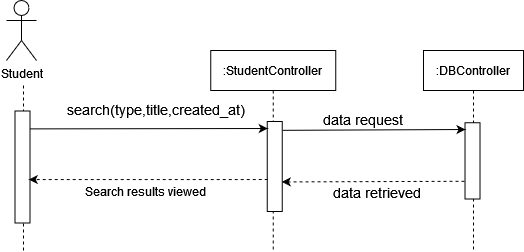

The diagram above was exported from draw.io. Its source (the exported page's mxGraphModel, read from the mxfile embedded in the PNG):
<mxGraphModel dx="1021" dy="-582" grid="1" gridSize="10" guides="1" tooltips="1" connect="1" arrows="1" fold="1" page="1" pageScale="1" pageWidth="850" pageHeight="1100" math="0" shadow="0">
  <root>
    <mxCell id="0" />
    <mxCell id="1" parent="0" />
    <mxCell id="Td2ku4V8jNkps6xAQcZh-498" value="Student" style="shape=umlActor;verticalLabelPosition=bottom;verticalAlign=top;html=1;outlineConnect=0;" vertex="1" parent="1">
      <mxGeometry x="509" y="1150" width="30" height="60" as="geometry" />
    </mxCell>
    <mxCell id="Td2ku4V8jNkps6xAQcZh-500" value=":StudentController" style="shape=umlLifeline;perimeter=lifelinePerimeter;container=1;collapsible=0;recursiveResize=0;rounded=0;shadow=0;strokeWidth=1;" vertex="1" parent="1">
      <mxGeometry x="713.25" y="1200" width="125" height="200" as="geometry" />
    </mxCell>
    <mxCell id="Td2ku4V8jNkps6xAQcZh-503" value="" style="endArrow=none;dashed=1;html=1;entryX=1;entryY=0.5;entryDx=0;entryDy=0;startArrow=none;" edge="1" parent="1">
      <mxGeometry width="50" height="50" relative="1" as="geometry">
        <mxPoint x="526" y="1400" as="sourcePoint" />
        <mxPoint x="525.9999999999998" y="1233.5" as="targetPoint" />
      </mxGeometry>
    </mxCell>
    <mxCell id="Td2ku4V8jNkps6xAQcZh-504" value=":DBController" style="shape=umlLifeline;perimeter=lifelinePerimeter;container=1;collapsible=0;recursiveResize=0;rounded=0;shadow=0;strokeWidth=1;" vertex="1" parent="1">
      <mxGeometry x="926" y="1200" width="100" height="200" as="geometry" />
    </mxCell>
    <mxCell id="Td2ku4V8jNkps6xAQcZh-514" value="" style="rounded=0;whiteSpace=wrap;html=1;rotation=90;" vertex="1" parent="1">
      <mxGeometry x="732.25" y="1308.5" width="90" height="15" as="geometry" />
    </mxCell>
    <mxCell id="Td2ku4V8jNkps6xAQcZh-515" value="" style="rounded=0;whiteSpace=wrap;html=1;rotation=90;" vertex="1" parent="1">
      <mxGeometry x="469" y="1309" width="112" height="15" as="geometry" />
    </mxCell>
    <mxCell id="Td2ku4V8jNkps6xAQcZh-516" value="" style="rounded=0;whiteSpace=wrap;html=1;rotation=90;" vertex="1" parent="1">
      <mxGeometry x="936.8800000000001" y="1302.88" width="76.25" height="15" as="geometry" />
    </mxCell>
    <mxCell id="Td2ku4V8jNkps6xAQcZh-517" value="Search results viewed" style="text;html=1;strokeColor=none;fillColor=none;align=center;verticalAlign=middle;whiteSpace=wrap;rounded=0;" vertex="1" parent="1">
      <mxGeometry x="563" y="1330.75" width="170" height="20" as="geometry" />
    </mxCell>
    <mxCell id="Td2ku4V8jNkps6xAQcZh-518" value="" style="endArrow=classic;html=1;exitX=0.155;exitY=0.283;exitDx=0;exitDy=0;exitPerimeter=0;" edge="1" parent="1">
      <mxGeometry width="50" height="50" relative="1" as="geometry">
        <mxPoint x="532.2549999999999" y="1278.3925" as="sourcePoint" />
        <mxPoint x="770.25" y="1278" as="targetPoint" />
      </mxGeometry>
    </mxCell>
    <mxCell id="Td2ku4V8jNkps6xAQcZh-519" value="" style="endArrow=classic;html=1;dashed=1;entryX=0.447;entryY=0.283;entryDx=0;entryDy=0;entryPerimeter=0;" edge="1" parent="1">
      <mxGeometry width="50" height="50" relative="1" as="geometry">
        <mxPoint x="770.25" y="1329" as="sourcePoint" />
        <mxPoint x="531.2549999999999" y="1329.0545" as="targetPoint" />
      </mxGeometry>
    </mxCell>
    <mxCell id="Td2ku4V8jNkps6xAQcZh-520" value="" style="endArrow=classic;html=1;rounded=0;exitX=0.187;exitY=-0.107;exitDx=0;exitDy=0;exitPerimeter=0;" edge="1" parent="1">
      <mxGeometry width="50" height="50" relative="1" as="geometry">
        <mxPoint x="784.855" y="1279.83" as="sourcePoint" />
        <mxPoint x="968" y="1279" as="targetPoint" />
      </mxGeometry>
    </mxCell>
    <mxCell id="Td2ku4V8jNkps6xAQcZh-521" value="" style="endArrow=classic;html=1;dashed=1;entryX=0.447;entryY=0.283;entryDx=0;entryDy=0;entryPerimeter=0;exitX=0.864;exitY=1.026;exitDx=0;exitDy=0;exitPerimeter=0;" edge="1" parent="1">
      <mxGeometry width="50" height="50" relative="1" as="geometry">
        <mxPoint x="967" y="1330.75" as="sourcePoint" />
        <mxPoint x="784.2649999999999" y="1331.4144999999999" as="targetPoint" />
      </mxGeometry>
    </mxCell>
    <mxCell id="Td2ku4V8jNkps6xAQcZh-522" value="&lt;div&gt;&lt;font style=&quot;font-size: 14px&quot;&gt;data request&lt;/font&gt;&lt;/div&gt;" style="text;html=1;strokeColor=none;fillColor=none;align=center;verticalAlign=middle;whiteSpace=wrap;rounded=0;" vertex="1" parent="1">
      <mxGeometry x="790.25" y="1259" width="150.5" height="20" as="geometry" />
    </mxCell>
    <mxCell id="Td2ku4V8jNkps6xAQcZh-523" value="&lt;div&gt;&lt;font style=&quot;font-size: 14px&quot;&gt;data retrieved&lt;br&gt;&lt;/font&gt;&lt;/div&gt;" style="text;html=1;strokeColor=none;fillColor=none;align=center;verticalAlign=middle;whiteSpace=wrap;rounded=0;" vertex="1" parent="1">
      <mxGeometry x="813" y="1332" width="134.75" height="20" as="geometry" />
    </mxCell>
    <mxCell id="Td2ku4V8jNkps6xAQcZh-524" value="&lt;div&gt;&lt;font style=&quot;font-size: 14px&quot;&gt;search(type,title,created_at)&lt;/font&gt;&lt;/div&gt;" style="text;html=1;strokeColor=none;fillColor=none;align=center;verticalAlign=middle;whiteSpace=wrap;rounded=0;" vertex="1" parent="1">
      <mxGeometry x="639" y="1249" width="40" height="20" as="geometry" />
    </mxCell>
  </root>
</mxGraphModel>